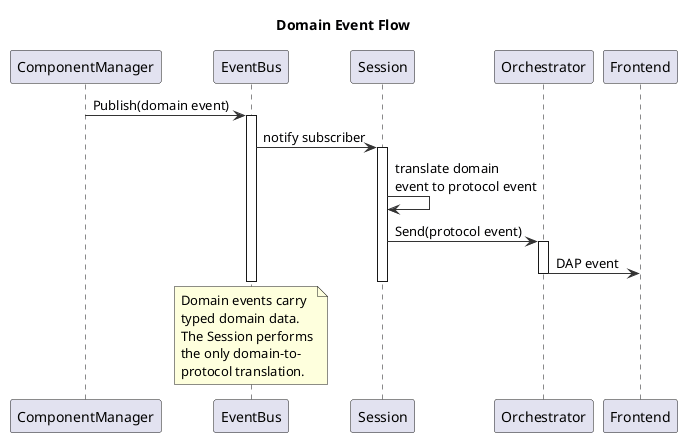

The diagram above was rendered by PlantUML. Its source (embedded in the PNG):
@startuml
skinparam shadowing false
skinparam defaultFontName "Sans Serif"
skinparam backgroundColor white
skinparam sequenceArrowColor #333

title Domain Event Flow

participant "ComponentManager" as CM
participant "EventBus" as EB
participant "Session" as S
participant "Orchestrator" as O
participant "Frontend" as F

CM -> EB : Publish(domain event)
activate EB
EB -> S : notify subscriber
activate S
S -> S : translate domain\nevent to protocol event
S -> O : Send(protocol event)
activate O
O -> F : DAP event
deactivate O
deactivate S
deactivate EB

note over EB
  Domain events carry
  typed domain data.
  The Session performs
  the only domain-to-
  protocol translation.
end note
@enduml